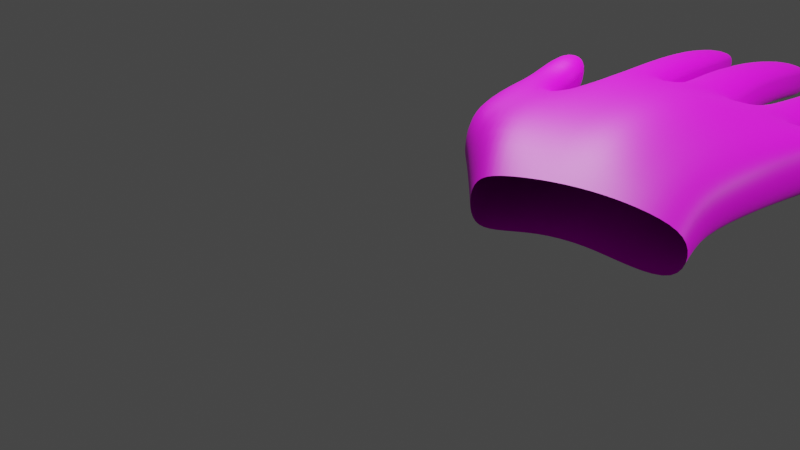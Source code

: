 # Source: handModel.blend  (saved by Blender 3.6.13; exported with 4.5.12 LTS)
import bpy
from mathutils import Matrix  # noqa: F401  (used for matrix-valued properties, if any)

bpy.ops.wm.read_factory_settings(use_empty=True)
scene = bpy.context.scene
scene.name = 'Scene'

# ---- collections
col_collection = bpy.data.collections.new('Collection'); scene.collection.children.link(col_collection)

# ---- images (referenced by path relative to the original .blend; pixels are not part of the script)
import os
ASSET_DIR = os.environ.get("B2B_ASSET_DIR", "")  # directory of the original .blend (textures are referenced by path, not embedded)
HERE = os.path.dirname(os.path.abspath(__file__))  # packed textures are extracted next to this script under _unpacked/

def load_image(name, relpath, width, height, colorspace="sRGB"):
    """Load a texture the original file referenced (path relative to the .blend, or extracted next to this script)."""
    p = next((c for c in (os.path.join(HERE, relpath), os.path.join(ASSET_DIR, relpath)) if relpath and os.path.exists(c)), "")
    if p:
        img = bpy.data.images.load(p, check_existing=True)
        img.name = name
    else:  # same state as the original file: an image datablock whose file is absent (Cycles renders it pink)
        img = bpy.data.images.new(name, width, height)
        img.source = "FILE"
        img.filepath = "//" + (relpath or name)
    img.colorspace_settings.name = colorspace
    return img
img_skinok_jpg = load_image('skinok.jpg', 'skinok.jpg', 1024, 1024, 'sRGB')

# ---- materials (node trees are filled in below, after node groups)
mat_new = bpy.data.materials.new('new')
mat_new.alpha_threshold = 0.0
mat_new.use_transparent_shadow = False
mat_new.roughness = 0.5
mat_new.line_color = (0.0, 0.0, 0.0, 1.0)

# ---- material node trees
mat_new.use_nodes = True; mat_new.node_tree.nodes.clear()
_N = mat_new.node_tree.nodes; _L = mat_new.node_tree.links
n0 = _N.new('ShaderNodeOutputMaterial'); n0.name = 'Material Output'; n0.location = (300, 300)
n1 = _N.new('ShaderNodeBsdfPrincipled'); n1.name = 'Principled BSDF'; n1.location = (10, 300)
n1.distribution = 'GGX'
n1.subsurface_method = 'RANDOM_WALK_SKIN'
n1.inputs[3].default_value = 1.45
n1.inputs[27].default_value = (0.0, 0.0, 0.0, 1.0)
n1.inputs[28].default_value = 1.0
n2 = _N.new('ShaderNodeTexImage'); n2.name = 'Image Texture'; n2.location = (-464, 292)
n2.image = img_skinok_jpg
_L.new(n1.outputs[0], n0.inputs[0])
_L.new(n2.outputs[0], n1.inputs[0])
n0.is_active_output = True

# ---- world
world_world = bpy.data.worlds.new('World'); scene.world = world_world
world_world.use_nodes = True; world_world.node_tree.nodes.clear()
_N = world_world.node_tree.nodes; _L = world_world.node_tree.links
n0 = _N.new('ShaderNodeOutputWorld'); n0.name = 'World Output'; n0.location = (300, 300)
n1 = _N.new('ShaderNodeBackground'); n1.name = 'Background'; n1.location = (10, 300)
n1.inputs[0].default_value = (0.05088, 0.05088, 0.05088, 1.0)
_L.new(n1.outputs[0], n0.inputs[0])
n0.is_active_output = True
world_world.color = (0.05088, 0.05088, 0.05088)
world_world.use_sun_shadow = False
world_world.sun_shadow_jitter_overblur = 0.0

# ---- cameras
cam_camera = bpy.data.cameras.new('Camera')
cam_camera.clip_end = 100.0
cam_camera.ortho_scale = 7.314
cam_camera_001 = bpy.data.cameras.new('Camera.001')
cam_camera_001.clip_end = 100.0
cam_camera_001.ortho_scale = 7.314

# ---- lights
light_light = bpy.data.lights.new('Light', 'POINT')
light_light.transmission_factor = 0.0
light_light.energy = 1000.0
light_light.shadow_soft_size = 0.1
light_light.shadow_maximum_resolution = 0.006
light_light.use_absolute_resolution = True
light_light_001 = bpy.data.lights.new('Light.001', 'POINT')
light_light_001.transmission_factor = 0.0
light_light_001.energy = 1000.0
light_light_001.shadow_soft_size = 0.1
light_light_001.shadow_maximum_resolution = 0.006
light_light_001.use_absolute_resolution = True

# ---- meshes
me_cube_001 = bpy.data.meshes.new('Cube.001')
me_cube_001.from_pydata([(1.052, -1.086, 0.7412), (0.9863, -3.586, 0.8236), (1.07, -1.024, 1.261), (0.9817, -3.547, 1.24), (-1.011, -0.585, 0.8656), (-0.6713, -4.032, 0.8785), (-0.9688, -0.601, 1.342), (-0.5898, -3.92, 1.475), (0.6147, -3.615, 0.853), (0.1891, -3.613, 0.9563), (-0.2861, -3.8, 0.8848), (0.6828, -0.4112, 1.247), (0.09498, -0.04343, 1.236), (-0.5239, -0.2231, 1.318), (-0.2504, -3.69, 1.406), (0.1229, -3.257, 1.493), (0.5867, -3.398, 1.35), (-0.5649, -0.2482, 0.8214), (0.0572, -0.07833, 0.781), (0.6661, -0.4711, 0.747), (1.039, -2.32, 0.8127), (-0.8369, -1.974, 1.403), (1.034, -2.295, 1.27), (-0.9078, -2.068, 0.8752), (-0.4458, -1.916, 0.9319), (0.1419, -1.771, 1.007), (0.6457, -2.052, 0.8394), (0.6168, -1.841, 1.385), (0.07142, -1.42, 1.507), (-0.4032, -1.805, 1.436), (-0.8613, -4.165, 0.9092), (-0.7862, -4.09, 1.443), (-1.115, -2.198, 0.8632), (-1.036, -2.111, 1.391), (-1.135, -3.914, 0.912), (-1.065, -3.847, 1.414), (-1.416, -2.485, 0.871), (-1.331, -2.401, 1.384), (-0.2176, -5.088, 0.8188), (-0.1893, -5.079, 1.261), (0.09332, -4.876, 0.8694), (0.7972, -4.505, 1.212), (1.124, -4.427, 1.13), (1.104, -4.455, 0.7575), (0.7952, -4.582, 0.7762), (0.4477, -4.702, 0.8569), (0.09333, -4.816, 1.264), (0.4326, -4.606, 1.248), (-0.3542, -5.217, 0.8497), (-0.3295, -5.223, 1.218), (-1.304, -1.022, 1.257), (-1.343, -1.147, 0.854), (-1.57, -1.205, 1.285), (-1.631, -1.327, 0.8694), (-1.542, -0.6297, 0.8395), (-1.735, -0.682, 0.8618), (-0.6956, 0.2587, 1.273), (-1.056, 0.09602, 1.275), (-1.077, 0.1064, 0.8879), (-0.7124, 0.2634, 0.8771), (-0.3348, 4.101, 0.6211), (-0.626, 4.054, 0.6402), (-0.6201, 4.228, 0.9362), (-0.3278, 4.275, 0.917), (0.6235, 0.4151, 1.163), (0.2352, 0.5176, 1.176), (0.1937, 0.5113, 0.8091), (0.5854, 0.4127, 0.7931), (1.163, -0.3197, 0.7815), (1.193, -0.2979, 1.188), (0.8663, 0.03271, 0.7887), (0.8931, 0.05274, 1.188), (-0.7958, 1.329, 1.233), (-1.127, 1.216, 1.245), (-1.134, 1.189, 0.9031), (-0.8027, 1.301, 0.8898), (-1.002, 3.758, 1.002), (-1.248, 3.68, 1.022), (-1.25, 3.53, 0.7589), (-1.005, 3.607, 0.7383), (-0.1628, 1.639, 1.215), (-0.1758, 1.606, 0.8147), (-0.5675, 1.553, 1.239), (-0.5808, 1.523, 0.8405), (-0.624, 3.092, 0.752), (-0.09171, 0.5031, 0.805), (-0.2585, 3.152, 0.7308), (-0.514, 0.3691, 0.8465), (0.6096, 1.447, 1.137), (0.2756, 1.477, 1.148), (0.2393, 1.433, 0.8476), (0.5739, 1.405, 0.8346), (0.5296, 3.793, 0.9273), (0.2561, 3.762, 0.9457), (0.2204, 3.6, 0.6894), (0.493, 3.632, 0.671), (1.235, 0.6381, 0.8766), (1.25, 0.7486, 1.204), (0.9719, 0.9304, 0.8571), (0.986, 1.053, 1.182), (1.303, 2.133, 0.8169), (1.324, 2.272, 1.024), (1.117, 2.228, 0.8108), (1.138, 2.375, 1.018), (-1.205, 2.493, 0.8549), (-0.9015, 2.59, 0.8342), (-0.8989, 2.699, 1.143), (-1.202, 2.601, 1.163), (-0.2511, 3.288, 1.082), (-0.6164, 3.228, 1.103), (-0.4864, 0.3711, 1.266), (-0.05978, 0.5014, 1.214), (0.259, 2.834, 1.068), (0.2225, 2.709, 0.7886), (0.5411, 2.714, 0.7715), (0.577, 2.836, 1.052), (1.128, -1.15, 1.038), (-1.068, -0.6509, 1.149), (1.055, -3.579, 1.04), (0.7014, -0.2352, 1.01), (0.0709, 0.2049, 1.025), (-0.566, -0.01532, 1.102), (1.105, -2.376, 1.052), (-0.9531, -1.729, 1.162), (-0.8283, -4.467, 1.127), (-1.037, -1.796, 1.165), (-1.084, -3.963, 1.207), (-1.428, -2.509, 1.172), (1.19, -4.397, 0.9587), (-0.3722, -5.273, 1.039), (-1.259, -1.03, 1.082), (-1.658, -1.296, 1.115), (-1.729, -0.5594, 1.059), (-1.142, 0.06583, 1.115), (-0.6279, 0.2934, 1.105), (-0.6465, 4.204, 0.8053), (-0.3113, 4.258, 0.7833), (0.6874, 0.4085, 1.002), (0.1362, 0.5232, 1.024), (1.244, -0.3762, 1.013), (0.8193, 0.1094, 1.021), (-1.199, 1.178, 1.103), (-0.7286, 1.337, 1.086), (-1.272, 3.672, 0.9056), (-0.9893, 3.761, 0.8817), (-0.08101, 1.637, 1.04), (-0.6592, 1.522, 1.075), (-0.1786, 3.241, 0.93), (-0.695, 3.156, 0.9594), (0.6626, 1.418, 1.007), (0.1917, 1.462, 1.024), (0.5344, 3.782, 0.8106), (0.2178, 3.742, 0.8327), (1.302, 0.6275, 1.071), (0.9206, 1.074, 1.039), (1.333, 2.313, 0.9275), (1.123, 2.39, 0.9234), (-1.268, 2.534, 1.037), (-0.8358, 2.672, 1.009), (-0.5835, 0.3451, 1.098), (0.01095, 0.5358, 1.035), (0.6287, 2.785, 0.9297), (0.1767, 2.779, 0.9535), (1.324, 2.232, 0.9217), (1.315, 2.192, 1.019), (1.129, 2.295, 1.012), (1.114, 2.31, 0.9176), (-1.232, -0.4699, 1.197), (-1.316, -0.587, 0.969), (-1.543, -0.645, 1.4), (-1.277, -0.462, 1.372), (-1.493, 0.05057, 1.15), (-1.516, -0.06978, 0.9545), (-1.703, 0.0004846, 1.174), (-1.708, -0.1221, 0.9768), (-1.664, 0.02618, 1.32), (-1.482, 0.08238, 1.298), (-1.631, -0.736, 1.23)], [], [(17, 4, 58, 59), (29, 13, 6, 21), (123, 117, 4, 23), (14, 7, 39, 46), (122, 116, 2, 22), (26, 19, 0, 20), (23, 4, 17, 24), (24, 17, 18, 25), (25, 18, 19, 26), (5, 10, 40, 38), (118, 3, 42, 128), (7, 31, 49, 39), (22, 2, 11, 27), (27, 11, 12, 28), (28, 12, 13, 29), (0, 19, 70, 68), (119, 19, 67, 137), (136, 60, 61, 135), (15, 28, 29, 14), (16, 27, 28, 15), (3, 22, 27, 16), (9, 25, 26, 8), (10, 24, 25, 9), (5, 23, 24, 10), (8, 26, 20, 1), (118, 122, 22, 3), (123, 23, 32, 125), (14, 29, 21, 7), (125, 32, 51, 130), (7, 21, 33, 31), (10, 9, 45, 40), (23, 5, 30, 32), (126, 127, 36, 34), (32, 30, 34, 36), (31, 33, 37, 35), (124, 31, 35, 126), (3, 16, 41, 42), (124, 30, 48, 129), (30, 5, 38, 48), (8, 1, 43, 44), (15, 14, 46, 47), (9, 8, 44, 45), (16, 15, 47, 41), (51, 53, 55, 54), (32, 36, 53, 51), (37, 33, 50, 52), (127, 37, 52, 131), (55, 132, 173, 174), (130, 51, 168, 167), (51, 54, 172, 168), (131, 52, 169, 177), (133, 57, 73, 141), (6, 13, 56, 57), (121, 17, 59, 134), (117, 6, 57, 133), (110, 111, 80, 82), (159, 110, 82, 146), (85, 87, 83, 81), (147, 86, 60, 136), (138, 65, 89, 150), (12, 11, 64, 65), (19, 18, 66, 67), (120, 12, 65, 138), (68, 70, 98, 96), (11, 2, 69, 71), (119, 11, 71, 140), (116, 0, 68, 139), (105, 104, 78, 79), (59, 58, 74, 75), (57, 56, 72, 73), (134, 59, 75, 142), (144, 143, 77, 76), (107, 106, 76, 77), (158, 105, 79, 144), (157, 107, 77, 143), (145, 81, 86, 147), (120, 18, 85, 160), (18, 17, 87, 85), (148, 109, 62, 135), (146, 82, 109, 148), (82, 80, 108, 109), (121, 13, 110, 159), (81, 83, 84, 86), (162, 112, 93, 152), (67, 66, 90, 91), (137, 67, 91, 149), (65, 64, 88, 89), (151, 152, 93, 92), (114, 113, 94, 95), (161, 114, 95, 151), (112, 115, 92, 93), (153, 96, 100, 155), (71, 69, 97, 99), (139, 68, 96, 153), (140, 71, 99, 154), (156, 103, 165, 166), (154, 99, 103, 156), (96, 98, 102, 100), (99, 97, 101, 103), (141, 73, 107, 157), (142, 75, 105, 158), (73, 72, 106, 107), (75, 74, 104, 105), (109, 108, 63, 62), (86, 84, 61, 60), (160, 85, 81, 145), (13, 12, 111, 110), (89, 88, 115, 112), (149, 91, 114, 161), (91, 90, 113, 114), (150, 89, 112, 162), (90, 150, 162, 113), (88, 149, 161, 115), (111, 160, 145, 80), (72, 142, 158, 106), (74, 141, 157, 104), (98, 154, 156, 102), (100, 102, 156, 155), (70, 140, 154, 98), (69, 139, 153, 97), (97, 153, 155, 101), (115, 161, 151, 92), (95, 94, 152, 151), (64, 137, 149, 88), (113, 162, 152, 94), (17, 121, 159, 87), (83, 146, 148, 84), (84, 148, 135, 61), (12, 120, 160, 111), (80, 145, 147, 108), (104, 157, 143, 78), (106, 158, 144, 76), (79, 78, 143, 144), (56, 134, 142, 72), (2, 116, 139, 69), (19, 119, 140, 70), (18, 120, 138, 66), (66, 138, 150, 90), (108, 147, 136, 63), (87, 159, 146, 83), (4, 117, 133, 58), (13, 121, 134, 56), (58, 133, 141, 74), (53, 131, 132, 55), (54, 55, 174, 172), (52, 50, 170, 169), (36, 127, 131, 53), (31, 124, 129, 49), (30, 124, 126, 34), (35, 37, 127, 126), (33, 125, 130, 50), (21, 123, 125, 33), (1, 20, 122, 118), (63, 136, 135, 62), (11, 119, 137, 64), (1, 118, 128, 43), (20, 0, 116, 122), (21, 6, 117, 123), (163, 166, 165, 164), (103, 101, 164, 165), (101, 155, 163, 164), (155, 156, 166, 163), (171, 172, 174, 173), (167, 168, 172, 171), (169, 170, 176, 175), (177, 169, 175, 173), (170, 167, 171, 176), (176, 171, 173, 175), (132, 131, 177, 173), (50, 130, 167, 170)])
me_cube_001.polygons.foreach_set('use_smooth', [True] * 170)
_uv = me_cube_001.uv_layers.new(name='UVMap')
_uv.uv.foreach_set('vector', [6.993e-08, 0.2674, 0.7194, -9.365e-09, 0.54, 0.9338, -4.371e-08, 1.0, 7.498e-08, 0.9231, -1.514e-15, -3.463e-08, 0.274, 0.1995, 0.2593, 1.0, 0.1951, 0.2279, 0.1947, 0.9577, 3.65e-08, 1.0, 1.604e-07, 7.013e-15, 0.3022, 1.0, 2.008e-08, 0.9298, 0.0, 0.0, 0.2644, 0.1157, 0.1723, 7.531e-09, 0.1723, 0.909, 1.331e-07, 1.0, 0.001479, 0.05692, 0.216, 0.142, 0.2141, 1.0, 3.535e-08, 0.6698, 0.0, 0.0, 0.2652, 1.159e-08, 0.2621, 0.8291, -4.371e-08, 1.0, 3.045e-08, 0.06534, 7.686e-08, 1.0, 3.181e-09, 0.07276, 0.3501, 2.199e-08, 0.3332, 0.9464, 2.622e-08, 0.8566, -1.123e-08, 2.62e-08, 0.2981, 0.2076, 0.2644, 1.0, 0.367, 0.949, -4.371e-08, 1.0, 0.06012, 0.06133, 0.367, 1.604e-08, 0.2266, 0.9257, 6.926e-08, 1.0, 1.279e-08, 0.001443, 0.2069, 5.525e-07, 0.0, 0.0, 0.1802, 0.07535, 0.1352, 1.0, 4.057e-08, 0.9282, 0.2373, -3.364e-09, 0.2373, 0.6772, 0.02591, 1.0, -9.735e-09, 0.2348, 0.3253, 2.05e-08, 0.3332, 0.8029, -4.568e-09, 1.0, 1.721e-08, 0.2166, 0.2942, 0.1964, 0.3635, 1.0, 1.352e-08, 0.9145, 3.451e-08, -2.976e-09, 0.0, 0.0, 0.4354, 0.5111, 0.3184, 1.0, 2.482e-09, 0.7168, 0.289, 0.7243, 4.371e-08, 1.0, 0.0, 0.0, 0.2616, 0.0002382, 0.0, 0.0, 0.658, 0.1106, 0.658, 0.9792, 4.371e-08, 1.0, 3.553e-08, 0.8129, 0.0, 0.0, 0.2167, 0.1647, 0.1742, 1.0, 0.2413, -1.064e-07, 0.2742, 0.7806, 7.177e-08, 1.0, -2.819e-09, 0.07785, 0.2422, -1.093e-07, 0.2578, 0.7364, 2.746e-08, 1.0, -4.623e-09, 0.08457, -5.424e-09, 0.9912, -1.849e-08, 6.37e-08, 0.2805, 0.1601, 0.2354, 1.0, 4.371e-08, 1.0, 2.112e-09, 0.04832, 0.303, 4.683e-08, 0.2485, 0.9253, 0.1928, 2.54e-08, 0.2278, 0.9457, -4.223e-08, 1.0, -5.236e-08, 0.09503, 0.2557, 1.118e-08, 0.2557, 1.0, -3.644e-08, 0.8336, 0.01772, 0.02312, 0.1648, 1.437e-07, 0.1775, 0.9356, 9.411e-08, 1.0, 8.429e-08, 0.026, 0.1983, 1.0, 1.117e-07, 0.2469, 0.3486, 4.605e-07, 0.3486, 0.8883, 0.2134, 0.09699, 0.2134, 1.0, 1.606e-08, 0.9364, 0.04032, 1.763e-09, 5.961e-08, 0.3193, 0.2948, 1.191e-08, 0.2948, 0.919, 0.07871, 1.0, 0.104, 0.06824, 0.102, 1.0, 1.52e-08, 0.947, 9.904e-08, 4.329e-15, 1.038e-07, 0.01929, 0.443, -2.252e-07, 0.3373, 0.9605, 2.496e-07, 1.0, 8.796e-08, 1.0, 1.989e-08, 0.05297, 0.09892, -2.442e-07, 0.1059, 0.95, 4.371e-08, 1.0, 8.343e-10, 0.01909, 0.1977, -1.69e-07, 0.1946, 0.9569, -4.371e-08, 1.0, 0.0, 0.0, 0.1207, 0.143, 0.1689, 0.8759, 0.1652, 7.22e-09, 0.1652, 1.0, -8.34e-09, 0.8745, 0.04149, 0.1388, -1.316e-07, 1.248e-07, 0.4845, 0.5108, 0.2831, 1.0, -1.144e-07, 0.8144, 0.3255, 0.7957, 2.56e-09, 1.0, 9.915e-08, -4.231e-07, 0.3042, 0.004714, 0.2104, 0.7719, 1.811e-07, 1.0, 2.08e-07, 0.02825, 0.1622, -1.532e-07, 0.1893, 0.9619, -4.076e-09, 1.0, 1.232e-08, 0.05196, 0.1481, -1.499e-07, 3.778e-09, -1.652e-16, 0.3763, 0.04283, 0.3325, 0.9325, 4.749e-08, 1.0, 0.3015, 1.0, -3.376e-08, 0.7724, 0.05391, 2.356e-09, 0.3015, 0.08194, 9.308e-15, 2.129e-07, 0.3773, 0.09721, 0.3338, 0.9743, 4.371e-08, 1.0, 0.3075, 0.8135, -4.371e-08, 1.0, 4.308e-08, 1.883e-15, 0.2703, 0.006273, 7.526e-08, 0.1957, 0.4645, -2.355e-07, 0.4645, 0.968, 0.1686, 1.0, -1.421e-07, 0.1743, 0.2677, 2.704e-07, 0.2677, 0.9047, 0.02455, 1.0, 8.808e-08, 3.85e-15, 0.2564, 0.1664, 0.219, 1.0, 4.857e-08, 0.9039, 0.0, 0.0, 0.1877, 0.05977, 0.1549, 1.0, 5.044e-08, 0.9498, 0.2304, 1.0, 1.157e-07, 0.7817, 8.149e-08, -3.562e-15, 0.2304, 0.2183, 1.538e-07, 0.2231, 0.2908, 9.449e-08, 0.2908, 0.7769, -4.371e-08, 1.0, -1e-07, 5.104e-08, 0.2364, 0.4632, 0.2364, 1.0, -9.643e-08, 0.5368, 1.726e-07, 7.545e-15, 0.242, 0.182, 0.242, 1.0, 1.369e-07, 0.818, 0.0, 0.0, 0.1605, 0.01781, 0.1605, 1.0, 0.01929, 0.9741, -7.742e-08, -2.95e-08, 0.7566, 0.2883, 0.7566, 1.0, 0.21, 0.9552, -1.429e-07, 0.4452, 0.4656, 1.248e-08, 0.4656, 0.9455, 0.03697, 1.0, 0.0, 0.0, 0.3064, 0.02593, 0.3064, 1.0, 0.05182, 0.9944, 4.836e-08, -1.157e-09, 0.3566, 0.07422, 0.3566, 1.0, 0.02298, 0.9609, -4.939e-08, 4.989e-08, 0.1624, 0.01282, 0.1624, 1.0, 0.005029, 0.9825, 4.263e-08, 0.08389, 0.3589, 1.569e-08, 0.3404, 0.9569, 2.586e-09, 1.0, 5.287e-08, 0.0544, 0.2055, 1.16e-07, 0.2055, 0.8757, 0.03929, 1.0, 0.1882, 0.9941, 1.523e-07, 1.0, 1.552e-08, -6.783e-16, 0.1564, 0.01538, 0.8289, 0.7307, 0.0, 1.0, 0.3239, 0.004991, 0.8289, 0.0, 0.8001, 1.0, 9.715e-09, 0.7107, 8.232e-09, 2.977e-09, 0.4741, 0.009907, 0.3488, 0.5606, 2.496e-07, 1.0, 1.029e-07, 2.574e-08, 0.311, 0.003023, -9.679e-08, -1.21e-08, 0.2622, 0.266, 0.2335, 1.0, -1.31e-07, 0.7821, 4.483e-08, 0.7208, 1.016e-07, 6.83e-08, 0.4928, 0.546, 0.4266, 1.0, 0.4012, 0.6516, -7.022e-08, 1.0, -4.34e-10, 0.07844, 0.3354, 3.214e-08, 0.0, 0.0, 0.3828, 0.04602, 0.3828, 1.0, 0.07613, 0.9603, -2.692e-09, 0.06158, 0.2854, 1.248e-08, 0.2302, 0.9505, 1.103e-08, 1.0, -3.271e-08, 0.1167, 0.3167, 4.429e-09, 0.3167, 0.92, 0.03018, 1.0, 0.0, 0.0, 0.3049, 0.115, 0.2783, 1.0, 1.123e-07, 0.9243, -1.126e-07, 0.01647, 0.229, 2.399e-08, 0.1979, 0.9765, -1.556e-07, 1.0, 7.606e-07, 1.0, 8.043e-07, -2.513e-08, 0.3979, 0.05395, 0.3985, 0.9233, 0.2652, 1.0, 4.045e-08, 0.9253, 0.05046, 2.055e-07, 0.2652, 0.06045, 1.075e-08, 0.0499, 0.1674, -7.391e-08, 0.1674, 0.8815, 0.0305, 1.0, 1.041e-07, 4.552e-15, 0.1297, 0.04549, 0.1042, 0.9959, -4.371e-08, 1.0, -2.709e-10, 0.006198, 0.1521, 6.649e-09, 0.1367, 0.9564, -4.371e-08, 1.0, 0.4018, 0.5453, 1.407e-07, 1.0, 9.811e-08, 0.02634, 0.4111, -1.797e-08, 7.76e-08, 0.9874, 3.417e-08, 4.709e-10, 0.8914, 0.3205, 0.9178, 1.0, 0.0, 0.0, 0.1595, 0.05003, 0.127, 1.0, -4.342e-08, 0.9933, -3.604e-08, -6.987e-08, 0.1118, 0.008923, 0.1118, 1.0, 0.01212, 0.9662, -1.682e-09, -6.946e-08, 0.2375, 0.03777, 0.2375, 1.0, 0.02361, 0.9753, -1.629e-08, 0.3727, 0.3427, -3.499e-08, 0.3427, 1.0, 0.01629, 0.9763, 5.384e-08, 0.03892, 0.2538, 8.515e-08, 0.2285, 0.9742, 7.201e-09, 1.0, 3.045e-08, 1.331e-15, 0.1482, 0.04464, 0.1233, 1.0, -1.288e-08, 0.9912, -5.935e-08, 3.621e-09, 0.3949, 0.07941, 0.3949, 1.0, 0.06027, 0.9879, -1.458e-09, -5.903e-08, 0.2303, -7.414e-08, 0.2162, 0.984, 0.0247, 1.0, 1.104e-07, 0.08188, 0.3753, -4.962e-09, 0.3203, 0.9852, -4.371e-08, 1.0, -4.371e-08, 1.0, 7.47e-07, 3.265e-14, 0.3642, 0.1022, 0.365, 0.9641, 0.3454, 1.0, 1.122e-08, 1.0, 0.01992, 0.02982, 0.3161, -1.382e-08, -2.981e-08, 0.04571, 0.1779, 5.371e-09, 0.1779, 0.8749, 0.02459, 1.0, -5.086e-10, 0.01164, 0.3296, 2.639e-07, 0.3296, 1.0, 0.04465, 0.9803, 1.541e-15, -3.525e-08, 0.1205, 0.0151, 0.07583, 0.8994, 2.678e-08, 1.0, -1.34e-07, 0.2495, 0.2383, -3.145e-08, 0.2383, 0.7838, 0.02783, 1.0, 1.294e-15, -2.96e-08, 0.2466, 0.03803, 0.2039, 0.9955, 7.467e-08, 1.0, 8.62e-08, 0.04961, 0.1811, 6.352e-08, 0.1811, 0.9844, 0.02653, 1.0, 0.6853, 0.5751, 0.6768, 0.5625, 0.6816, 0.5591, 0.6853, 0.5625, -1.495e-07, 0.02262, 0.1138, 4.277e-08, 0.1138, 0.9815, 0.0452, 1.0, 7.531e-08, 3.765e-08, 0.1746, 0.1772, 0.1203, 1.0, 3.399e-08, 0.9453, -7.687e-08, 0.1788, 0.1712, 1.563e-08, 0.1712, 0.9424, 0.05388, 1.0, 4.206e-08, -8.412e-08, 0.1141, 0.01938, 0.1033, 1.0, 1.296e-10, 0.9593, 1.747e-07, 0.01365, 0.1556, 9.447e-08, 0.1416, 0.9514, 4.396e-08, 1.0, 0.2291, 1.0, -1.215e-07, 0.9353, 0.01938, -8.472e-10, 0.2291, 0.05575, -1.509e-09, 0.06788, 0.2431, 1.828e-07, 0.2431, 0.9416, 0.02044, 1.0, 2.491e-07, 2.153e-07, 0.3554, 0.03387, 0.3554, 1.0, 0.071, 0.9737, 4.117e-08, 0.03323, 0.3729, 1.63e-08, 0.2972, 0.9743, -1.089e-09, 1.0, 1.045e-07, 0.02228, 0.2237, -1.658e-08, 0.2172, 0.9784, 6.174e-08, 1.0, 4.371e-08, 1.0, 4.025e-10, 0.009207, 0.8643, -3.778e-08, 0.8551, 0.6849, 8.456e-08, 0.02387, 0.2397, -1.607e-07, 0.2286, 0.9995, 4.189e-08, 1.0, 8.704e-08, 0.000656, 0.1416, -8.088e-08, 0.1348, 0.9567, 4.336e-08, 1.0, 0.2551, 1.0, -2.912e-09, 0.974, 0.006225, 1.817e-07, 0.2497, -1.091e-08, 4.475e-10, 8.731e-08, 0.1104, 0.004676, 0.1104, 1.0, 0.004949, 0.9655, 0.0, 0.0, 0.1372, 0.01496, 0.1372, 1.0, 0.006906, 0.9535, -4.248e-08, 0.01635, 0.1004, 1.099e-08, 0.1004, 0.9673, 0.005197, 1.0, 3.915e-08, 1.711e-15, 0.169, 0.02422, 0.1689, 0.9923, 1.966e-09, 1.0, 4.338e-08, -8.677e-08, 0.1174, 0.009078, 0.1083, 0.9834, -3.271e-10, 1.0, 0.1542, 0.9873, 1.315e-07, 1.0, 0.0, 0.0, 0.1425, 0.02594, 0.0, 0.0, 0.1353, 0.08898, 0.08063, 1.0, 1.758e-09, 0.8918, 0.0, 1.0, 0.07351, 0.1879, 0.8201, 0.0, 0.8201, 0.8731, 5.65e-08, -5.65e-08, 0.2203, 0.08321, 0.1737, 1.0, 1.9e-08, 0.8579, -8.966e-08, 0.07519, 0.1589, -3.094e-09, 0.1589, 0.8891, 0.03642, 1.0, 0.09011, 0.9359, 1.142e-07, 1.0, 0.0, 0.0, 0.05543, 0.02845, 0.135, 0.9586, 4.371e-08, 1.0, -1.034e-14, -2.366e-07, 0.1163, 0.001699, 0.6268, 0.1516, 0.6268, 1.0, 0.004617, 0.9868, 0.0, 0.0, -1.473e-10, 0.003371, 0.1674, 7.317e-09, 0.1366, 0.9742, -4.371e-08, 1.0, 4.374e-08, 1.912e-15, 0.1738, 0.05097, 0.154, 1.0, 5.422e-09, 0.8767, 0.4387, 1.0, 2.656e-08, 0.6077, 0.01635, 0.02577, 0.4387, -1.918e-08, 0.1507, 0.9906, 4.371e-08, 1.0, 0.0, 0.0, 0.136, 0.03119, -8.904e-09, -2.186e-07, 0.2076, 0.02839, 0.2076, 1.0, 0.03613, 0.887, -3.675e-07, 3.429e-08, 0.3483, 0.4298, 0.3284, 1.0, -3.151e-07, 0.9612, 3.597e-08, 7.194e-08, 0.1163, 0.005164, 0.1028, 0.9769, -7.74e-09, 1.0, 6.357e-09, 2.047e-07, 0.168, 0.0177, 0.168, 1.0, 0.02775, 0.8934, -7.567e-10, 0.01731, 0.1351, 5.905e-09, 0.1351, 1.0, 0.02699, 0.9865, -3.661e-08, 0.8375, 1.555e-06, -2.429e-08, 0.6665, 0.03349, 0.6664, 1.0, -6.02e-16, 1.377e-08, 0.1673, 0.03177, 0.1496, 1.0, -4.342e-08, 0.9934, -3.742e-08, 0.1287, 0.2824, -5.81e-08, 0.2824, 0.9244, 0.05989, 1.0, 0.0, 0.0, 0.4063, 0.4087, 0.3867, 1.0, -1.099e-08, 0.8829, 0.385, 1.0, -1.534e-08, 0.5281, 0.02237, -7.244e-09, 0.385, 0.0144, 5.432e-09, 1.255e-07, 0.2349, 0.008826, 0.2349, 1.0, 0.0421, 0.9726, 1.093e-08, 0.0325, 0.1653, 2.839e-07, 0.1653, 0.9986, 0.0342, 1.0, -2.031e-07, 0.02058, 0.2214, 2.716e-09, 0.221, 1.0, 0.01126, 1.0, -3.005e-09, 0.06874, 0.3908, 1.708e-08, 0.3192, 0.964, 3.619e-08, 1.0, 0.0, 0.0, 0.3665, 0.4204, 0.3355, 1.0, -1.185e-07, 0.9465, -1.327e-09, 0.03036, 0.2123, 9.278e-09, 0.1881, 0.9958, -4.371e-08, 1.0, 0.0, 0.0, 0.3285, 0.02073, 0.3285, 1.0, 0.05572, 0.8599, 0.3073, 0.9114, 4.371e-08, 1.0, 3.874e-09, 0.08863, 0.3073, 1.054e-08, 0.0, 0.0, 0.3502, 0.245, 0.3502, 1.0, 4.724e-08, 0.755, 0.2432, 0.9713, 4.371e-08, 1.0, 2.11e-15, 4.828e-08, 0.2009, 0.01928, 8.397e-15, 1.921e-07, 0.2362, 0.2949, 0.1376, 1.0, 4.155e-08, 0.9505, 0.4462, 0.5971, 0.0, 1.0, 0.0, 0.0803, 0.4824, 0.0, 1.168e-07, 0.9318, 0.0, 0.0, 0.1535, 0.05309, 0.1341, 1.0, 0.1781, 1.0, 1.32e-07, 0.7075, 0.01918, -8.033e-08, 0.1781, 0.002518, 0.6296, 0.0545, 0.6296, 1.0, 0.3547, 0.9481, -1.481e-07, 5.542e-08, 1.378e-07, 1.0, 9.405e-08, -4.111e-15, 0.1963, 0.04362, 0.1793, 0.993, 0.3942, 0.935, -4.371e-08, 1.0, 9.591e-16, -2.194e-08, 0.3939, 0.06309, 0.2626, 1.0, -1.522e-08, 0.7652, 0.05608, -1.164e-08, 0.2626, 0.007868, 0.2537, 0.9829, 8.982e-08, 1.0, 0.01019, 0.06868, 0.2537, 1.109e-08, 4.14e-08, 0.947, 0.0, 0.0, 0.232, 0.06154, 0.188, 1.0, 4.371e-08, 1.0, -1.89e-15, -4.323e-08, 0.1598, 0.02262, 0.1794, 0.8082, -1e-09, 0.9598, 1.519e-09, 3.188e-08, 0.4061, 0.08905, 0.4495, 1.0, 4.371e-08, 1.0, 5.471e-09, 0.1252, 0.3099, -1.355e-08, 0.3099, 0.8748, 0.5852, 0.1993, 0.5852, 1.0, -3.5e-08, 0.8007, 0.0, 0.0, 4.501e-07, 0.9219, 9.808e-07, 4.287e-14, 0.3254, 0.07807, 0.3254, 1.0, 0.8916, -4.654e-07, 0.8236, 0.9462, 2.085e-07, 1.0, 5.024e-07, 0.04478, -3.423e-09, 0.0783, 0.419, 1.831e-08, 0.341, 0.8717, -4.371e-08, 1.0, 0.4133, 1.0, -2.542e-07, 0.8101, 0.1452, -1.599e-08, 0.4133, 0.03558, 1.732e-15, -3.962e-08, 0.2656, 0.09148, 0.2021, 1.0, -4.302e-08, 0.9842, 0.305, 0.993, 4.371e-08, 1.0, 0.04863, 0.01189, 0.305, -1.333e-08, 0.6904, 1.0, -1.231e-06, 0.9901, -1.143e-06, 1.486e-07, 0.686, 0.1219, 9.591e-08, 0.5768, 3.373e-07, -1.178e-08, 0.137, 0.4232, 0.137, 1.0, 1.917e-07, 0.06637, 0.2861, 1.251e-08, 0.2861, 0.9336, 1.509e-07, 1.0])
me_cube_001.materials.append(mat_new)
me_cube_001.use_mirror_vertex_groups = False
me_cube_001.update()
arm_armature_001 = bpy.data.armatures.new('Armature.001')  # bones are not reproduced
arm_armature_003 = bpy.data.armatures.new('Armature.003')  # bones are not reproduced
arm_armature_004 = bpy.data.armatures.new('Armature.004')  # bones are not reproduced

# ---- objects
ob_light = bpy.data.objects.new('Light', light_light)
ob_camera = bpy.data.objects.new('Camera', cam_camera)
ob_armature_001 = bpy.data.objects.new('Armature.001', arm_armature_001)
ob_light_001 = bpy.data.objects.new('Light.001', light_light_001)
ob_camera_001 = bpy.data.objects.new('Camera.001', cam_camera_001)
ob_armature_003 = bpy.data.objects.new('Armature.003', arm_armature_003)
ob_cube_002 = bpy.data.objects.new('Cube.002', me_cube_001)
ob_armature_004 = bpy.data.objects.new('Armature.004', arm_armature_004)

# ---- transforms, parenting, visibility, modifiers, constraints
ob_light.location = (0.5968, 1.005, 5.904)
ob_light.rotation_euler = (0.6503, -0.05522, 4.417)
ob_light.scale = (-1.0, 1.0, 1.0)
ob_light.lock_rotations_4d = False
ob_light.empty_display_type = 'ARROWS'
ob_light.color = (0.0, 0.0, 0.0, 0.0)
ob_light.lineart.crease_threshold = 0.0
ob_camera.location = (7.359, -6.926, 4.958)
ob_camera.rotation_euler = (1.109, 0.0, 0.8149)
ob_camera.lock_rotations_4d = False
ob_camera.empty_display_type = 'ARROWS'
ob_camera.color = (0.0, 0.0, 0.0, 0.0)
ob_camera.display_type = 'WIRE'
ob_camera.lineart.crease_threshold = 0.0
ob_armature_001.location = (-0.4866, -1.484, 0.8148)
ob_armature_001.rotation_euler = (-4.172, 1.465, -2.097)
ob_armature_001.show_in_front = True
ob_light_001.location = (8.378, 2.205, 5.994)
ob_light_001.rotation_euler = (0.6503, 0.05522, 1.866)
ob_light_001.lock_rotations_4d = False
ob_light_001.empty_display_type = 'ARROWS'
ob_light_001.color = (0.0, 0.0, 0.0, 0.0)
ob_light_001.lineart.crease_threshold = 0.0
ob_camera_001.location = (11.66, -5.726, 5.049)
ob_camera_001.rotation_euler = (1.109, 0.0, 0.8149)
ob_camera_001.lock_rotations_4d = False
ob_camera_001.empty_display_type = 'ARROWS'
ob_camera_001.color = (0.0, 0.0, 0.0, 0.0)
ob_camera_001.display_type = 'WIRE'
ob_camera_001.lineart.crease_threshold = 0.0
ob_armature_003.location = (3.816, -0.2842, 0.9054)
ob_armature_003.rotation_euler = (-4.172, 1.465, -2.097)
ob_armature_003.show_in_front = True
ob_cube_002.parent = ob_armature_004
ob_cube_002.matrix_parent_inverse = Matrix(((0.9984, -0.03809, -0.04145, -3.199), (0.03695, 0.9989, -0.02799, 0.8899), (0.04247, 0.02642, 0.9987, 0.04543), (-0.0, 0.0, -0.0, 1.0)))
ob_cube_002.location = (1.975, -0.006213, -0.1573)
ob_cube_002.rotation_euler = (0.0, -0.04417, 0.0)
ob_cube_002.scale = (1.0, 0.5122, 1.0)
ob_cube_002.lock_rotations_4d = False
ob_cube_002.empty_display_type = 'ARROWS'
ob_cube_002.lineart.crease_threshold = 0.0
_vg = ob_cube_002.vertex_groups.new(name='Bone')
for _i, _w in zip([0, 1, 2, 3, 5, 7, 8, 9, 10, 11, 14, 15, 16, 18, 19, 20, 22, 25, 26, 27, 30, 31, 38, 39, 40, 41, 42, 43, 44, 45, 46, 47, 48, 49, 67, 68, 69, 70, 116, 118, 119, 122, 124, 128, 129, 137, 139, 140], [0.9, 0.8639, 0.8953, 0.9088, 0.04221, 0.02975, 0.7397, 0.2576, 0.09677, 0.1169, 0.07336, 0.1812, 0.7164, 0.03322, 0.4719, 0.9708, 0.9372, 0.1112, 0.8773, 0.1171, 0.006544, 0.001578, 0.1791, 0.189, 0.2504, 0.6781, 0.7657, 0.7347, 0.6342, 0.398, 0.2797, 0.4737, 0.1574, 0.1596, 0.03013, 0.08197, 0.04977, 0.03425, 0.9431, 0.8972, 0.3644, 0.9763, 0.05035, 0.7666, 0.1508, 0.05277, 0.08415, 0.02268]): _vg.add([_i], _w, 'REPLACE')
_vg = ob_cube_002.vertex_groups.new(name='Bone.003')
for _i, _w in zip([0, 2, 11, 18, 19, 67, 68, 69, 70, 71, 96, 97, 98, 116, 119, 137, 139, 140, 153], [0.08314, 0.03312, 0.09386, 0.01734, 0.4323, 0.02123, 0.8747, 0.9013, 0.8919, 0.9342, 0.04323, 0.0157, 0.01291, 0.03189, 0.3143, 0.0418, 0.8792, 0.8774, 0.03809]): _vg.add([_i], _w, 'REPLACE')
_vg = ob_cube_002.vertex_groups.new(name='Bone.002')
for _i, _w in zip([68, 69, 70, 71, 96, 97, 98, 99, 100, 101, 102, 139, 140, 153, 154], [0.02532, 0.01287, 0.05014, 0.00242, 0.9314, 0.9493, 0.9367, 0.9697, 0.05847, 0.008169, 0.06259, 0.008508, 0.04267, 0.9392, 0.9649]): _vg.add([_i], _w, 'REPLACE')
_vg = ob_cube_002.vertex_groups.new(name='Bone.001')
for _i, _w in zip([98, 100, 101, 102, 103, 155, 156, 163, 164, 165, 166], [0.01032, 0.9387, 0.9702, 0.9354, 0.9823, 1.011, 1.017, 1.004, 0.9965, 0.9997, 1.005]): _vg.add([_i], _w, 'REPLACE')
_vg = ob_cube_002.vertex_groups.new(name='Bone.004')
for _i, _w in zip([1, 2, 3, 5, 7, 8, 9, 10, 11, 12, 14, 15, 16, 18, 22, 24, 25, 26, 27, 28, 30, 31, 38, 39, 40, 41, 42, 43, 44, 45, 46, 47, 48, 49, 118, 119, 124, 128, 129], [0.07453, 0.05247, 0.042, 0.06535, 0.06092, 0.1582, 0.4855, 0.1614, 0.6662, 0.04388, 0.1533, 0.546, 0.2131, 0.02563, 0.05694, 0.07953, 0.7281, 0.08717, 0.8063, 0.1329, 0.02077, 0.01512, 0.1384, 0.1135, 0.1936, 0.1295, 0.1011, 0.1205, 0.1666, 0.2729, 0.1435, 0.1757, 0.1176, 0.104, 0.05227, 0.1108, 0.04017, 0.1044, 0.1049]): _vg.add([_i], _w, 'REPLACE')
_vg = ob_cube_002.vertex_groups.new(name='Bone.007')
for _i, _w in zip([11, 12, 18, 19, 64, 65, 66, 67, 88, 90, 91, 119, 120, 137, 138, 149, 150, 160], [0.04763, 0.08253, 0.07766, 0.01608, 0.9054, 0.9004, 0.8601, 0.8549, 0.004341, 0.01531, 0.009436, 0.17, 0.2531, 0.8451, 0.8126, 0.0172, 0.01335, 0.02093]): _vg.add([_i], _w, 'REPLACE')
_vg = ob_cube_002.vertex_groups.new(name='Bone.006')
for _i, _w in zip([64, 65, 66, 67, 88, 89, 90, 91, 113, 114, 137, 138, 149, 150, 162], [0.0116, 0.01851, 0.05067, 0.04436, 0.9505, 0.9552, 0.9366, 0.9441, 0.01494, 0.004884, 0.04339, 0.06155, 0.9409, 0.9359, 0.003112]): _vg.add([_i], _w, 'REPLACE')
_vg = ob_cube_002.vertex_groups.new(name='Bone.005')
for _i, _w in zip([90, 92, 93, 94, 95, 112, 113, 114, 115, 150, 151, 152, 161, 162], [0.004473, 0.9992, 0.9991, 0.9971, 0.9982, 0.9827, 0.9663, 0.9716, 0.9831, 0.006089, 0.9996, 0.9995, 0.9751, 0.9725]): _vg.add([_i], _w, 'REPLACE')
_vg = ob_cube_002.vertex_groups.new(name='Bone.008')
for _i, _w in zip([4, 5, 7, 10, 11, 12, 13, 14, 15, 16, 17, 18, 19, 21, 24, 25, 27, 28, 29, 30, 31, 35, 38, 39, 40, 41, 42, 43, 44, 45, 46, 47, 48, 49, 59, 65, 66, 85, 87, 111, 120, 121, 124, 128, 129, 138, 160], [0.07403, 0.006046, 0.1881, 0.007378, 0.05941, 0.7218, 0.1012, 0.5112, 0.1946, 0.02391, 0.6232, 0.687, 0.01098, 0.07903, 0.005308, 0.0106, 0.06681, 0.8131, 0.8303, 0.007362, 0.08639, 0.01222, 0.1372, 0.2075, 0.1223, 0.08387, 0.0493, 0.02887, 0.04436, 0.0727, 0.2497, 0.1598, 0.1605, 0.185, 0.03109, 0.03232, 0.05955, 0.05049, 0.05153, 0.02406, 0.4282, 0.121, 0.07559, 0.03194, 0.178, 0.06924, 0.05311]): _vg.add([_i], _w, 'REPLACE')
_vg = ob_cube_002.vertex_groups.new(name='Bone.011')
for _i, _w in zip([12, 13, 17, 18, 81, 82, 83, 85, 87, 110, 111, 120, 121, 134, 138, 146, 159, 160], [0.07121, 0.07984, 0.07925, 0.08391, 0.00346, 0.02626, 0.03501, 0.8803, 0.8518, 0.829, 0.9111, 0.2424, 0.2257, 0.02234, 0.04027, 0.04181, 0.7864, 0.855]): _vg.add([_i], _w, 'REPLACE')
_vg = ob_cube_002.vertex_groups.new(name='Bone.010')
for _i, _w in zip([80, 81, 82, 83, 84, 85, 87, 109, 110, 111, 145, 146, 148, 159, 160], [0.9692, 0.9471, 0.9273, 0.915, 0.01328, 0.03062, 0.04788, 0.00781, 0.04916, 0.00754, 0.9589, 0.9104, 0.01944, 0.06202, 0.04061]): _vg.add([_i], _w, 'REPLACE')
_vg = ob_cube_002.vertex_groups.new(name='Bone.009')
for _i, _w in zip([60, 61, 62, 63, 82, 83, 84, 86, 108, 109, 135, 136, 146, 147, 148], [0.9989, 0.9972, 0.9977, 0.9991, 0.007796, 0.02436, 0.9668, 0.9808, 0.9843, 0.9697, 0.9988, 0.9997, 0.02255, 0.9833, 0.9634]): _vg.add([_i], _w, 'REPLACE')
_vg = ob_cube_002.vertex_groups.new(name='Bone.012')
for _i, _w in zip([1, 4, 5, 6, 7, 8, 9, 10, 13, 14, 15, 17, 21, 23, 24, 25, 29, 30, 31, 32, 33, 34, 35, 37, 38, 39, 40, 41, 42, 43, 44, 45, 46, 47, 48, 49, 57, 58, 59, 110, 117, 121, 123, 124, 125, 126, 128, 129, 130, 133, 134, 159], [0.001707, 0.8263, 0.2226, 0.9169, 0.3892, 0.05235, 0.1513, 0.4709, 0.132, 0.1402, 0.0285, 0.1705, 0.7987, 0.7519, 0.8311, 0.1037, 0.1064, 0.1131, 0.177, 0.07062, 0.1684, 0.03746, 0.07224, 0.0158, 0.2178, 0.1533, 0.2221, 0.03361, 0.02297, 0.05209, 0.0775, 0.1323, 0.1122, 0.06842, 0.1884, 0.16, 0.0339, 0.05365, 0.01173, 0.003008, 0.8959, 0.2428, 0.7201, 0.1306, 0.2358, 0.05174, 0.03301, 0.1648, 0.00446, 0.05793, 0.03174, 0.04348]): _vg.add([_i], _w, 'REPLACE')
_vg = ob_cube_002.vertex_groups.new(name='Bone.015')
for _i, _w in zip([4, 6, 12, 13, 17, 56, 57, 58, 59, 73, 74, 75, 110, 117, 121, 133, 134, 141, 142, 159], [0.06441, 0.05809, 0.03727, 0.665, 0.09506, 0.937, 0.9255, 0.8855, 0.855, 0.002362, 0.01498, 0.00639, 0.06935, 0.06054, 0.3711, 0.8965, 0.8445, 0.01826, 0.003405, 0.08111]): _vg.add([_i], _w, 'REPLACE')
_vg = ob_cube_002.vertex_groups.new(name='Bone.014')
for _i, _w in zip([56, 57, 58, 59, 72, 73, 74, 75, 104, 105, 133, 134, 141, 142, 157], [0.008086, 0.006773, 0.04266, 0.05191, 0.9604, 0.9535, 0.9378, 0.9426, 0.006641, 0.000591, 0.02808, 0.05101, 0.9396, 0.9465, 0.001526]): _vg.add([_i], _w, 'REPLACE')
_vg = ob_cube_002.vertex_groups.new(name='Bone.013')
for _i, _w in zip([74, 75, 76, 77, 78, 79, 104, 105, 106, 107, 143, 144, 157, 158], [0.004167, 0.002429, 0.9996, 0.9993, 0.9975, 0.998, 0.9706, 0.9739, 0.9858, 0.9809, 0.9998, 0.9997, 0.9733, 0.9797]): _vg.add([_i], _w, 'REPLACE')
_vg = ob_cube_002.vertex_groups.new(name='Bone.016')
for _i, _w in zip([5, 7, 8, 9, 10, 14, 15, 21, 23, 24, 30, 31, 32, 33, 34, 35, 36, 37, 38, 39, 40, 41, 42, 43, 44, 45, 46, 47, 48, 49, 50, 52, 53, 123, 124, 125, 126, 127, 128, 129, 130], [0.636, 0.3205, 0.01702, 0.08188, 0.24, 0.1197, 0.02284, 0.1095, 0.2191, 0.02263, 0.7929, 0.6774, 0.9102, 0.7952, 0.9202, 0.8682, 0.9567, 0.9339, 0.3261, 0.3356, 0.2101, 0.06589, 0.04274, 0.05229, 0.07327, 0.1224, 0.2136, 0.1212, 0.3748, 0.3903, 0.05067, 0.04591, 0.03118, 0.2017, 0.6974, 0.6035, 0.902, 0.96, 0.04149, 0.4003, 0.05605]): _vg.add([_i], _w, 'REPLACE')
_vg = ob_cube_002.vertex_groups.new(name='Bone.017')
for _i, _w in zip([36, 37, 50, 51, 52, 53, 54, 55, 123, 125, 127, 130, 131, 132, 167, 168, 169, 170, 175, 176, 177], [0.00668, 0.007693, 0.8464, 0.8996, 0.8908, 0.9197, 0.1625, 0.1037, 0.03615, 0.1361, 0.004684, 0.8323, 0.9201, 0.08537, 0.107, 0.1203, 0.1173, 0.1091, 0.00699, 0.004161, 0.1276]): _vg.add([_i], _w, 'REPLACE')
_vg = ob_cube_002.vertex_groups.new(name='Bone.018')
for _i, _w in zip([50, 51, 52, 53, 54, 55, 130, 131, 132, 167, 168, 169, 170, 171, 172, 173, 174, 175, 176, 177], [0.08834, 0.07141, 0.05742, 0.02579, 0.8321, 0.8925, 0.08359, 0.0629, 0.9126, 0.8844, 0.8735, 0.8754, 0.8823, 0.9889, 1.012, 0.9824, 0.9812, 0.9699, 0.971, 0.8684]): _vg.add([_i], _w, 'REPLACE')
_m = ob_cube_002.modifiers.new('Subdivision', 'SUBSURF')
_m = ob_cube_002.modifiers.new('Armature', 'ARMATURE')
_m.object = ob_armature_004
ob_armature_004.location = (4.076, 0.04278, 0.5657)
ob_armature_004.rotation_euler = (-0.02802, 0.04146, -0.03813)
ob_armature_004.show_in_front = True

# ---- collection membership
col_collection.objects.link(ob_light)
col_collection.objects.link(ob_camera)
col_collection.objects.link(ob_armature_001)
col_collection.objects.link(ob_light_001)
col_collection.objects.link(ob_camera_001)
col_collection.objects.link(ob_armature_003)
col_collection.objects.link(ob_cube_002)
col_collection.objects.link(ob_armature_004)

# ---- scene / render settings (as saved in the file)
scene.camera = ob_camera
scene.frame_start = 1; scene.frame_end = 250; scene.frame_set(152)
scene.render.engine = 'BLENDER_EEVEE_NEXT'
scene.cycles.sampling_pattern = 'TABULATED_SOBOL'
scene.view_settings.view_transform = 'Filmic'
bpy.context.view_layer.update()
